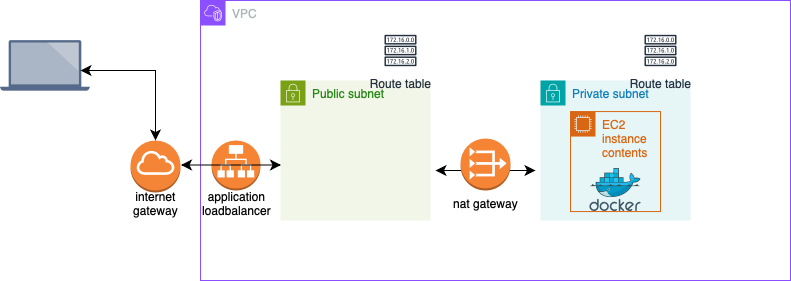

The diagram above was exported from draw.io. Its source (the exported page's mxGraphModel, read from the mxfile embedded in the PNG):
<mxGraphModel dx="984" dy="667" grid="1" gridSize="10" guides="1" tooltips="1" connect="1" arrows="1" fold="1" page="1" pageScale="1" pageWidth="827" pageHeight="1169" math="0" shadow="0">
  <root>
    <mxCell id="0" />
    <mxCell id="1" parent="0" />
    <mxCell id="n_Fq-jjTVhxI29L2lMsl-9" value="VPC" style="points=[[0,0],[0.25,0],[0.5,0],[0.75,0],[1,0],[1,0.25],[1,0.5],[1,0.75],[1,1],[0.75,1],[0.5,1],[0.25,1],[0,1],[0,0.75],[0,0.5],[0,0.25]];outlineConnect=0;gradientColor=none;html=1;whiteSpace=wrap;fontSize=12;fontStyle=0;container=1;pointerEvents=0;collapsible=0;recursiveResize=0;shape=mxgraph.aws4.group;grIcon=mxgraph.aws4.group_vpc2;strokeColor=#8C4FFF;fillColor=none;verticalAlign=top;align=left;spacingLeft=30;fontColor=#AAB7B8;dashed=0;" vertex="1" parent="1">
      <mxGeometry x="290" y="110" width="590" height="280" as="geometry" />
    </mxCell>
    <mxCell id="n_Fq-jjTVhxI29L2lMsl-7" value="Public subnet" style="points=[[0,0],[0.25,0],[0.5,0],[0.75,0],[1,0],[1,0.25],[1,0.5],[1,0.75],[1,1],[0.75,1],[0.5,1],[0.25,1],[0,1],[0,0.75],[0,0.5],[0,0.25]];outlineConnect=0;gradientColor=none;html=1;whiteSpace=wrap;fontSize=12;fontStyle=0;container=1;pointerEvents=0;collapsible=0;recursiveResize=0;shape=mxgraph.aws4.group;grIcon=mxgraph.aws4.group_security_group;grStroke=0;strokeColor=#7AA116;fillColor=#F2F6E8;verticalAlign=top;align=left;spacingLeft=30;fontColor=#248814;dashed=0;" vertex="1" parent="n_Fq-jjTVhxI29L2lMsl-9">
      <mxGeometry x="80" y="80" width="150" height="140" as="geometry" />
    </mxCell>
    <mxCell id="n_Fq-jjTVhxI29L2lMsl-3" value="Private subnet" style="points=[[0,0],[0.25,0],[0.5,0],[0.75,0],[1,0],[1,0.25],[1,0.5],[1,0.75],[1,1],[0.75,1],[0.5,1],[0.25,1],[0,1],[0,0.75],[0,0.5],[0,0.25]];outlineConnect=0;gradientColor=none;html=1;whiteSpace=wrap;fontSize=12;fontStyle=0;container=1;pointerEvents=0;collapsible=0;recursiveResize=0;shape=mxgraph.aws4.group;grIcon=mxgraph.aws4.group_security_group;grStroke=0;strokeColor=#00A4A6;fillColor=#E6F6F7;verticalAlign=top;align=left;spacingLeft=30;fontColor=#147EBA;dashed=0;" vertex="1" parent="n_Fq-jjTVhxI29L2lMsl-9">
      <mxGeometry x="340" y="80" width="150" height="140" as="geometry" />
    </mxCell>
    <mxCell id="n_Fq-jjTVhxI29L2lMsl-20" value="EC2 instance contents" style="points=[[0,0],[0.25,0],[0.5,0],[0.75,0],[1,0],[1,0.25],[1,0.5],[1,0.75],[1,1],[0.75,1],[0.5,1],[0.25,1],[0,1],[0,0.75],[0,0.5],[0,0.25]];outlineConnect=0;gradientColor=none;html=1;whiteSpace=wrap;fontSize=12;fontStyle=0;container=1;pointerEvents=0;collapsible=0;recursiveResize=0;shape=mxgraph.aws4.group;grIcon=mxgraph.aws4.group_ec2_instance_contents;strokeColor=#D86613;fillColor=none;verticalAlign=top;align=left;spacingLeft=30;fontColor=#D86613;dashed=0;" vertex="1" parent="n_Fq-jjTVhxI29L2lMsl-3">
      <mxGeometry x="30" y="31.060000000000002" width="90" height="100" as="geometry" />
    </mxCell>
    <mxCell id="n_Fq-jjTVhxI29L2lMsl-23" value="" style="shape=image;verticalLabelPosition=bottom;labelBackgroundColor=#ffffff;verticalAlign=top;aspect=fixed;imageAspect=0;image=data:image/svg+xml,(base64 omitted: 20732 chars);" vertex="1" parent="n_Fq-jjTVhxI29L2lMsl-20">
      <mxGeometry x="19.360000000000014" y="57" width="51.29" height="43" as="geometry" />
    </mxCell>
    <mxCell id="n_Fq-jjTVhxI29L2lMsl-13" value="Route table" style="sketch=0;outlineConnect=0;fontColor=#232F3E;gradientColor=none;strokeColor=#232F3E;fillColor=#ffffff;dashed=0;verticalLabelPosition=bottom;verticalAlign=top;align=center;html=1;fontSize=12;fontStyle=0;aspect=fixed;shape=mxgraph.aws4.resourceIcon;resIcon=mxgraph.aws4.route_table;" vertex="1" parent="n_Fq-jjTVhxI29L2lMsl-9">
      <mxGeometry x="180" y="30" width="40" height="40" as="geometry" />
    </mxCell>
    <mxCell id="n_Fq-jjTVhxI29L2lMsl-14" value="Route table" style="sketch=0;outlineConnect=0;fontColor=#232F3E;gradientColor=none;strokeColor=#232F3E;fillColor=#ffffff;dashed=0;verticalLabelPosition=bottom;verticalAlign=top;align=center;html=1;fontSize=12;fontStyle=0;aspect=fixed;shape=mxgraph.aws4.resourceIcon;resIcon=mxgraph.aws4.route_table;" vertex="1" parent="n_Fq-jjTVhxI29L2lMsl-9">
      <mxGeometry x="440" y="30" width="40" height="40" as="geometry" />
    </mxCell>
    <mxCell id="n_Fq-jjTVhxI29L2lMsl-48" value="" style="edgeStyle=none;orthogonalLoop=1;jettySize=auto;html=1;endArrow=classic;startArrow=classic;endSize=8;startSize=8;rounded=0;" edge="1" parent="n_Fq-jjTVhxI29L2lMsl-9">
      <mxGeometry width="100" relative="1" as="geometry">
        <mxPoint x="235" y="170" as="sourcePoint" />
        <mxPoint x="335" y="170" as="targetPoint" />
        <Array as="points" />
      </mxGeometry>
    </mxCell>
    <mxCell id="n_Fq-jjTVhxI29L2lMsl-28" value="" style="outlineConnect=0;dashed=0;verticalLabelPosition=bottom;verticalAlign=top;align=center;html=1;shape=mxgraph.aws3.vpc_nat_gateway;fillColor=#F58534;gradientColor=none;" vertex="1" parent="n_Fq-jjTVhxI29L2lMsl-9">
      <mxGeometry x="260" y="138" width="50" height="52" as="geometry" />
    </mxCell>
    <mxCell id="n_Fq-jjTVhxI29L2lMsl-35" value="&lt;div&gt;nat gateway&lt;/div&gt;&lt;div&gt;&lt;br&gt;&lt;/div&gt;" style="text;html=1;align=center;verticalAlign=middle;resizable=0;points=[];autosize=1;strokeColor=none;fillColor=none;" vertex="1" parent="n_Fq-jjTVhxI29L2lMsl-9">
      <mxGeometry x="240" y="190" width="90" height="40" as="geometry" />
    </mxCell>
    <mxCell id="n_Fq-jjTVhxI29L2lMsl-49" value="" style="outlineConnect=0;dashed=0;verticalLabelPosition=bottom;verticalAlign=top;align=center;html=1;shape=mxgraph.aws3.application_load_balancer;fillColor=#F58534;gradientColor=none;" vertex="1" parent="n_Fq-jjTVhxI29L2lMsl-9">
      <mxGeometry x="11" y="140" width="49" height="50" as="geometry" />
    </mxCell>
    <mxCell id="n_Fq-jjTVhxI29L2lMsl-52" value="" style="edgeStyle=none;orthogonalLoop=1;jettySize=auto;html=1;endArrow=classic;startArrow=classic;endSize=8;startSize=8;rounded=0;" edge="1" parent="n_Fq-jjTVhxI29L2lMsl-9">
      <mxGeometry width="100" relative="1" as="geometry">
        <mxPoint x="-19.5" y="164.5" as="sourcePoint" />
        <mxPoint x="80.5" y="164.5" as="targetPoint" />
        <Array as="points" />
      </mxGeometry>
    </mxCell>
    <mxCell id="n_Fq-jjTVhxI29L2lMsl-50" value="application&lt;div&gt;loadbalancer&lt;/div&gt;&lt;div&gt;&lt;br&gt;&lt;/div&gt;" style="text;html=1;align=center;verticalAlign=middle;resizable=0;points=[];autosize=1;strokeColor=none;fillColor=none;" vertex="1" parent="n_Fq-jjTVhxI29L2lMsl-9">
      <mxGeometry x="-9.5" y="180" width="90" height="60" as="geometry" />
    </mxCell>
    <mxCell id="n_Fq-jjTVhxI29L2lMsl-37" value="" style="outlineConnect=0;dashed=0;verticalLabelPosition=bottom;verticalAlign=top;align=center;html=1;shape=mxgraph.aws3.internet_gateway;fillColor=#F58536;gradientColor=none;" vertex="1" parent="1">
      <mxGeometry x="220" y="250" width="50" height="52" as="geometry" />
    </mxCell>
    <mxCell id="n_Fq-jjTVhxI29L2lMsl-38" value="internet&lt;div&gt;gateway&lt;/div&gt;&lt;div&gt;&lt;br&gt;&lt;/div&gt;" style="text;html=1;align=center;verticalAlign=middle;resizable=0;points=[];autosize=1;strokeColor=none;fillColor=none;" vertex="1" parent="1">
      <mxGeometry x="210" y="290" width="70" height="60" as="geometry" />
    </mxCell>
    <mxCell id="n_Fq-jjTVhxI29L2lMsl-53" value="" style="shape=image;verticalLabelPosition=bottom;labelBackgroundColor=#ffffff;verticalAlign=top;aspect=fixed;imageAspect=0;image=data:image/svg+xml,(base64 omitted: 3592 chars);" vertex="1" parent="1">
      <mxGeometry x="90" y="150" width="90" height="50.82" as="geometry" />
    </mxCell>
    <mxCell id="n_Fq-jjTVhxI29L2lMsl-56" value="" style="edgeStyle=none;orthogonalLoop=1;jettySize=auto;html=1;endArrow=classic;startArrow=classic;endSize=8;startSize=8;rounded=0;entryX=0.5;entryY=0;entryDx=0;entryDy=0;entryPerimeter=0;" edge="1" parent="1" target="n_Fq-jjTVhxI29L2lMsl-37">
      <mxGeometry width="100" relative="1" as="geometry">
        <mxPoint x="170" y="180" as="sourcePoint" />
        <mxPoint x="270" y="180" as="targetPoint" />
        <Array as="points">
          <mxPoint x="245" y="180" />
        </Array>
      </mxGeometry>
    </mxCell>
  </root>
</mxGraphModel>